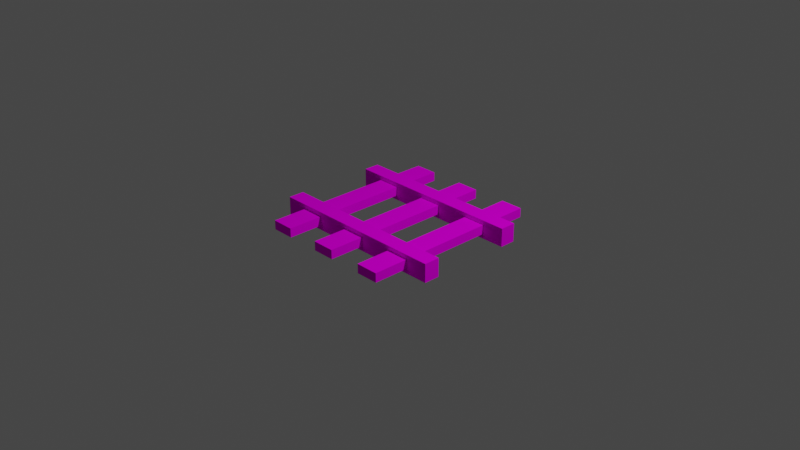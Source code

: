 # Source: track_segment.blend  (saved by Blender 2.91.10; exported with 4.5.12 LTS)
import bpy
from mathutils import Matrix  # noqa: F401  (used for matrix-valued properties, if any)

bpy.ops.wm.read_factory_settings(use_empty=True)
scene = bpy.context.scene
scene.name = 'Scene'

# ---- collections
col_collection = bpy.data.collections.new('Collection'); scene.collection.children.link(col_collection)

# ---- images (referenced by path relative to the original .blend; pixels are not part of the script)
import os
ASSET_DIR = os.environ.get("B2B_ASSET_DIR", "")  # directory of the original .blend (textures are referenced by path, not embedded)
HERE = os.path.dirname(os.path.abspath(__file__))  # packed textures are extracted next to this script under _unpacked/

def load_image(name, relpath, width, height, colorspace="sRGB"):
    """Load a texture the original file referenced (path relative to the .blend, or extracted next to this script)."""
    p = next((c for c in (os.path.join(HERE, relpath), os.path.join(ASSET_DIR, relpath)) if relpath and os.path.exists(c)), "")
    if p:
        img = bpy.data.images.load(p, check_existing=True)
        img.name = name
    else:  # same state as the original file: an image datablock whose file is absent (Cycles renders it pink)
        img = bpy.data.images.new(name, width, height)
        img.source = "FILE"
        img.filepath = "//" + (relpath or name)
    img.colorspace_settings.name = colorspace
    return img
img_untitled = load_image('Untitled', 'track_segment.png', 1024, 1024, 'sRGB')

# ---- materials (node trees are filled in below, after node groups)
mat_material = bpy.data.materials.new('Material')
mat_material.alpha_threshold = 0.0
mat_material.use_transparent_shadow = False
mat_material.line_color = (0.0, 0.0, 0.0, 1.0)

# ---- material node trees
mat_material.use_nodes = True; mat_material.node_tree.nodes.clear()
_N = mat_material.node_tree.nodes; _L = mat_material.node_tree.links
n0 = _N.new('ShaderNodeOutputMaterial'); n0.name = 'Material Output'; n0.location = (300, 300)
n1 = _N.new('ShaderNodeBsdfPrincipled'); n1.name = 'Principled BSDF'; n1.location = (10, 300)
n1.distribution = 'GGX'
n1.subsurface_method = 'BURLEY'
n1.inputs[2].default_value = 1.0
n1.inputs[3].default_value = 1.45
n1.inputs[13].default_value = 0.0
n1.inputs[20].default_value = 1.0
n1.inputs[27].default_value = (0.0, 0.0, 0.0, 1.0)
n1.inputs[28].default_value = 1.0
n2 = _N.new('ShaderNodeTexImage'); n2.name = 'Image Texture'; n2.location = (-280, 280)
n2.image = img_untitled
_L.new(n1.outputs[0], n0.inputs[0])
_L.new(n2.outputs[0], n1.inputs[0])
n0.is_active_output = True

# ---- world
world_world = bpy.data.worlds.new('World'); scene.world = world_world
world_world.use_nodes = True; world_world.node_tree.nodes.clear()
_N = world_world.node_tree.nodes; _L = world_world.node_tree.links
n0 = _N.new('ShaderNodeOutputWorld'); n0.name = 'World Output'; n0.location = (300, 300)
n1 = _N.new('ShaderNodeBackground'); n1.name = 'Background'; n1.location = (10, 300)
n1.inputs[0].default_value = (0.05088, 0.05088, 0.05088, 1.0)
_L.new(n1.outputs[0], n0.inputs[0])
n0.is_active_output = True
world_world.color = (0.05088, 0.05088, 0.05088)
world_world.use_sun_shadow = False
world_world.sun_shadow_jitter_overblur = 0.0

# ---- cameras
cam_camera = bpy.data.cameras.new('Camera')
cam_camera.clip_end = 100.0
cam_camera.ortho_scale = 7.314

# ---- lights
light_light = bpy.data.lights.new('Light', 'POINT')
light_light.transmission_factor = 0.0
light_light.energy = 1000.0
light_light.shadow_soft_size = 0.1
light_light.shadow_maximum_resolution = 0.006
light_light.use_absolute_resolution = True

# ---- meshes
me_cube = bpy.data.meshes.new('Cube')
me_cube.from_pydata([(1.0, 0.6125, -0.1), (1.0, 0.6125, 0.1), (1.0, -0.6125, -0.1), (1.0, -0.6125, 0.1), (-1.0, 0.6125, -0.1), (-1.0, 0.6125, 0.1), (-1.0, -0.6125, -0.1), (-1.0, -0.6125, 0.1), (0.125, 1.0, 0.05), (0.125, 1.0, -0.05), (-0.75, 1.0, 0.05), (-0.75, 1.0, -0.05), (-1.0, -0.4375, 0.1), (1.0, -0.4375, -0.1), (-1.0, -0.4375, -0.1), (1.0, -0.4375, 0.1), (-1.0, 0.4375, -0.1), (1.0, 0.4375, 0.1), (-1.0, 0.4375, 0.1), (1.0, 0.4375, -0.1), (-0.75, -1.0, -0.05), (-0.75, -1.0, 0.05), (0.125, -1.0, -0.05), (0.125, -1.0, 0.05), (-0.125, -1.0, 0.05), (-0.125, 1.0, -0.05), (-0.125, -1.0, -0.05), (-0.125, 1.0, 0.05), (-0.5, -1.0, -0.05), (-0.5, 1.0, 0.05), (-0.5, -1.0, 0.05), (-0.5, 1.0, -0.05), (0.75, 1.0, -0.05), (0.75, -1.0, 0.05), (0.75, 1.0, 0.05), (0.75, -1.0, -0.05), (0.5, -1.0, 0.05), (0.5, -1.0, -0.05), (0.5, 1.0, -0.05), (0.5, 1.0, 0.05)], [], [(13, 2, 6, 14), (3, 7, 6, 2), (18, 5, 4, 16), (12, 7, 3, 15), (15, 3, 2, 13), (5, 1, 0, 4), (21, 10, 11, 20), (27, 8, 9, 25), (24, 23, 8, 27), (30, 21, 20, 28), (7, 12, 14, 6), (8, 23, 22, 9), (25, 9, 22, 26), (16, 19, 17, 18), (0, 19, 16, 4), (5, 18, 17, 1), (1, 17, 19, 0), (12, 15, 13, 14), (23, 24, 26, 22), (28, 31, 29, 30), (11, 31, 28, 20), (21, 30, 29, 10), (10, 29, 31, 11), (24, 27, 25, 26), (39, 34, 32, 38), (36, 33, 34, 39), (38, 32, 35, 37), (35, 32, 34, 33), (33, 36, 37, 35), (36, 39, 38, 37)])
_uv = me_cube.uv_layers.new(name='UVMap')
_uv.uv.foreach_set('vector', [0.8417, 0.8381, 0.9146, 0.8381, 0.9146, 0.004134, 0.8417, 0.004134, 0.7522, 0.004134, 0.7522, 0.8381, 0.7522, 0.8381, 0.7522, 0.004134, 0.9229, 0.004134, 0.9959, 0.004134, 0.9959, 0.004134, 0.9229, 0.004134, 0.6792, 0.8381, 0.7522, 0.8381, 0.7522, 0.004134, 0.6792, 0.004134, 0.6792, 0.004134, 0.7522, 0.004134, 0.7522, 0.004134, 0.6792, 0.004134, 0.9959, 0.004134, 0.9959, 0.8381, 0.9959, 0.8381, 0.9959, 0.004134, 0.1166, 0.8381, 0.1166, 0.004134, 0.1166, 0.004134, 0.1166, 0.8381, 0.3417, 0.004134, 0.4459, 0.004134, 0.4459, 0.004134, 0.3417, 0.004134, 0.3417, 0.8381, 0.4459, 0.8381, 0.4459, 0.004134, 0.3417, 0.004134, 0.2209, 0.8381, 0.1166, 0.8381, 0.1166, 0.8381, 0.2209, 0.8381, 0.7522, 0.8381, 0.6792, 0.8381, 0.6792, 0.8381, 0.7522, 0.8381, 0.4459, 0.004134, 0.4459, 0.8381, 0.4459, 0.8381, 0.4459, 0.004134, 0.5667, 0.8381, 0.6709, 0.8381, 0.6709, 0.004134, 0.5667, 0.004134, 0.9229, 0.004134, 0.9229, 0.8381, 0.9229, 0.8381, 0.9229, 0.004134, 0.8334, 0.004134, 0.7604, 0.004134, 0.7604, 0.8381, 0.8334, 0.8381, 0.9959, 0.004134, 0.9229, 0.004134, 0.9229, 0.8381, 0.9959, 0.8381, 0.9959, 0.8381, 0.9229, 0.8381, 0.9229, 0.8381, 0.9959, 0.8381, 0.6792, 0.8381, 0.6792, 0.004134, 0.6792, 0.004134, 0.6792, 0.8381, 0.4459, 0.8381, 0.3417, 0.8381, 0.3417, 0.8381, 0.4459, 0.8381, 0.2209, 0.8381, 0.2209, 0.004134, 0.2209, 0.004134, 0.2209, 0.8381, 0.1084, 0.004134, 0.004134, 0.004134, 0.004134, 0.8381, 0.1084, 0.8381, 0.1166, 0.8381, 0.2209, 0.8381, 0.2209, 0.004134, 0.1166, 0.004134, 0.1166, 0.004134, 0.2209, 0.004134, 0.2209, 0.004134, 0.1166, 0.004134, 0.3417, 0.8381, 0.3417, 0.004134, 0.3417, 0.004134, 0.3417, 0.8381, 0.2292, 0.004134, 0.3334, 0.004134, 0.3334, 0.004134, 0.2292, 0.004134, 0.2292, 0.8381, 0.3334, 0.8381, 0.3334, 0.004134, 0.2292, 0.004134, 0.4542, 0.8381, 0.5584, 0.8381, 0.5584, 0.004134, 0.4542, 0.004134, 0.3334, 0.8381, 0.3334, 0.004134, 0.3334, 0.004134, 0.3334, 0.8381, 0.3334, 0.8381, 0.2292, 0.8381, 0.2292, 0.8381, 0.3334, 0.8381, 0.2292, 0.8381, 0.2292, 0.004134, 0.2292, 0.004134, 0.2292, 0.8381])
me_cube.materials.append(mat_material)
me_cube.use_remesh_preserve_volume = False
me_cube.use_remesh_preserve_attributes = False
me_cube.use_mirror_vertex_groups = False
me_cube.update()

# ---- objects
ob_cube = bpy.data.objects.new('Cube', me_cube)
ob_light = bpy.data.objects.new('Light', light_light)
ob_camera = bpy.data.objects.new('Camera', cam_camera)

# ---- transforms, parenting, visibility, modifiers, constraints
ob_cube.location = (0.0, 0.0, 0.0)
ob_cube.lock_rotations_4d = False
ob_cube.empty_display_type = 'ARROWS'
ob_cube.lineart.crease_threshold = 0.0
ob_light.location = (4.076, 1.005, 5.904)
ob_light.rotation_euler = (0.6503, 0.05522, 1.866)
ob_light.lock_rotations_4d = False
ob_light.empty_display_type = 'ARROWS'
ob_light.color = (0.0, 0.0, 0.0, 0.0)
ob_light.lineart.crease_threshold = 0.0
ob_camera.location = (7.359, -6.926, 4.958)
ob_camera.rotation_euler = (1.109, 0.0, 0.8149)
ob_camera.lock_rotations_4d = False
ob_camera.empty_display_type = 'ARROWS'
ob_camera.color = (0.0, 0.0, 0.0, 0.0)
ob_camera.display_type = 'WIRE'
ob_camera.lineart.crease_threshold = 0.0

# ---- collection membership
col_collection.objects.link(ob_cube)
col_collection.objects.link(ob_light)
col_collection.objects.link(ob_camera)

# ---- scene / render settings (as saved in the file)
scene.camera = ob_camera
scene.frame_start = 1; scene.frame_end = 250; scene.frame_set(1)
scene.render.engine = 'BLENDER_EEVEE_NEXT'
scene.cycles.use_denoising = False
scene.cycles.samples = 128
scene.cycles.sampling_pattern = 'TABULATED_SOBOL'
scene.cycles.use_adaptive_sampling = False
scene.cycles.use_light_tree = False
scene.view_settings.view_transform = 'Filmic'
bpy.context.view_layer.update()
